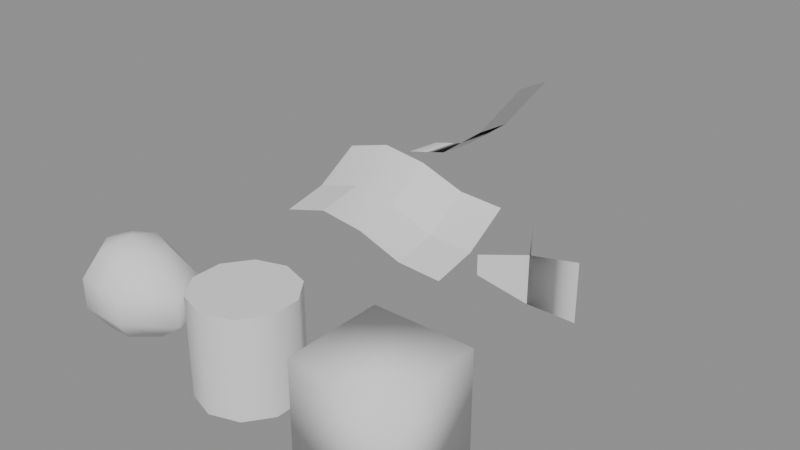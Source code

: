 # Source: normals.blend  (saved by Blender 5.1.30; exported with 4.5.12 LTS)
import bpy
from mathutils import Matrix  # noqa: F401  (used for matrix-valued properties, if any)

bpy.ops.wm.read_factory_settings(use_empty=True)
scene = bpy.context.scene
scene.name = 'Scene'

# ---- meshes
me_sphere = bpy.data.meshes.new('Sphere')
me_sphere.from_pydata([(0.0, 0.0, 1.0), (0.0, 0.5878, 0.809), (0.0, 0.9511, 0.309), (0.0, 0.9511, -0.309), (0.0, 0.5878, -0.809), (0.0, 0.0, -1.0), (0.5863, 0.3665, 0.809), (1.075, 0.593, 0.309), (1.075, 0.593, -0.309), (0.5863, 0.3665, -0.809), (0.7701, -0.1308, 0.809), (1.443, -0.2116, 0.309), (1.443, -0.2116, -0.309), (0.7701, -0.1308, -0.809), (0.2941, -0.5296, 0.809), (0.5148, -0.8569, 0.309), (0.5148, -0.8569, -0.309), (0.2941, -0.5296, -0.809), (-0.255, -0.5296, 0.809), (-0.4126, -0.8569, 0.309), (-0.4126, -0.8569, -0.309), (-0.255, -0.5296, -0.809), (-0.573, -0.1308, 0.809), (-0.9272, -0.2116, 0.309), (-0.9272, -0.2116, -0.309), (-0.573, -0.1308, -0.809), (-0.4595, 0.3665, 0.809), (-0.7436, 0.593, 0.309), (-0.7436, 0.593, -0.309), (-0.4595, 0.3665, -0.809)], [], [(5, 4, 9), (3, 2, 7, 8), (1, 0, 6), (4, 3, 8, 9), (2, 1, 6, 7), (9, 8, 12, 13), (7, 6, 10, 11), (5, 9, 13), (8, 7, 11, 12), (6, 0, 10), (13, 12, 16, 17), (11, 10, 14, 15), (5, 13, 17), (12, 11, 15, 16), (10, 0, 14), (17, 16, 20, 21), (15, 14, 18, 19), (5, 17, 21), (16, 15, 19, 20), (14, 0, 18), (21, 20, 24, 25), (19, 18, 22, 23), (5, 21, 25), (20, 19, 23, 24), (18, 0, 22), (25, 24, 28, 29), (23, 22, 26, 27), (5, 25, 29), (24, 23, 27, 28), (22, 0, 26), (29, 28, 3, 4), (27, 26, 1, 2), (5, 29, 4), (28, 27, 2, 3), (26, 0, 1)])
me_sphere.polygons.foreach_set('use_smooth', [True] * 35)
me_sphere.update()
me_cylinder = bpy.data.meshes.new('Cylinder')
me_cylinder.from_pydata([(0.0, 1.0, -1.0), (0.0, 1.0, 1.0), (0.5878, 0.809, -1.0), (0.5878, 0.809, 1.0), (0.9511, 0.309, -1.0), (0.9511, 0.309, 1.0), (0.9511, -0.309, -1.0), (0.9511, -0.309, 1.0), (0.5878, -0.809, -1.0), (0.5878, -0.809, 1.0), (0.0, -1.0, -1.0), (0.0, -1.0, 1.0), (-0.5878, -0.809, -1.0), (-0.5878, -0.809, 1.0), (-0.9511, -0.309, -1.0), (-0.9511, -0.309, 1.0), (-0.9511, 0.309, -1.0), (-0.9511, 0.309, 1.0), (-0.5878, 0.809, -1.0), (-0.5878, 0.809, 1.0)], [], [(0, 1, 3, 2), (2, 3, 5, 4), (4, 5, 7, 6), (6, 7, 9, 8), (8, 9, 11, 10), (10, 11, 13, 12), (12, 13, 15, 14), (14, 15, 17, 16), (3, 1, 19, 17, 15, 13, 11, 9, 7, 5), (16, 17, 19, 18), (18, 19, 1, 0), (0, 2, 4, 6, 8, 10, 12, 14, 16, 18)])
me_cylinder.polygons.foreach_set('use_smooth', [True] * 12)
_k = set([(0, 2), (0, 18), (1, 3), (1, 19), (2, 4), (3, 5), (4, 6), (5, 7), (6, 8), (7, 9), (8, 10), (9, 11), (10, 12), (11, 13), (12, 14), (13, 15), (14, 16), (15, 17), (16, 18), (17, 19)])
me_cylinder.attributes.new('sharp_edge', 'BOOLEAN', 'EDGE').data.foreach_set('value', [ (min(e.vertices), max(e.vertices)) in _k for e in me_cylinder.edges])
me_cylinder.update()
me_cube = bpy.data.meshes.new('Cube')
me_cube.from_pydata([(-1.0, -1.0, -1.0), (-1.0, -1.0, 1.0), (-1.0, 1.0, -1.0), (-1.0, 1.0, 1.0), (1.0, -1.0, -1.0), (1.0, -1.0, 1.0), (1.0, 1.0, -1.0), (1.0, 1.0, 1.0)], [], [(0, 1, 3, 2), (2, 3, 7, 6), (6, 7, 5, 4), (4, 5, 1, 0), (2, 6, 4, 0), (7, 3, 1, 5)])
me_cube.polygons.foreach_set('use_smooth', [True] * 6)
_k = set([(0, 2), (3, 7)])
me_cube.attributes.new('sharp_edge', 'BOOLEAN', 'EDGE').data.foreach_set('value', [ (min(e.vertices), max(e.vertices)) in _k for e in me_cube.edges])
me_cube.update()
me_mixed = bpy.data.meshes.new('Mixed')
me_mixed.from_pydata([(0.0, 0.0, 0.0), (1.0, 0.0, 0.2891), (2.0, 0.0, 0.1547), (3.0, 0.0, -0.2063), (4.0, 0.0, -0.265), (0.0, 1.0, 0.2), (1.0, 1.0, 0.4891), (2.0, 1.0, 0.3547), (3.0, 1.0, -0.00633), (4.0, 1.0, -0.06504), (0.0, 2.0, 0.8), (1.0, 2.0, 1.089), (2.0, 2.0, 0.9547), (3.0, 2.0, 0.5937), (4.0, 2.0, 0.535)], [], [(0, 1, 6, 5), (1, 2, 7, 6), (2, 3, 8, 7), (3, 4, 9, 8), (5, 6, 11, 10), (6, 7, 12, 11), (7, 8, 13, 12), (8, 9, 14, 13)])
me_mixed.polygons.foreach_set('use_smooth', [0, 1, 1, 0, 1, 1, 0, 1])
me_mixed.update()
me_fin = bpy.data.meshes.new('Fin')
me_fin.from_pydata([(0.0, 0.0, 0.0), (0.0, 0.0, 1.0), (1.0, 0.0, 0.0), (1.0, 0.0, 1.2), (-0.5, 0.866, 0.4), (-0.5, 0.866, 1.2), (-0.5, -0.866, 0.8), (-0.5, -0.866, 1.2)], [], [(0, 2, 3, 1), (0, 4, 5, 1), (0, 6, 7, 1)])
me_fin.polygons.foreach_set('use_smooth', [True] * 3)
_k = set([(2, 3)])
me_fin.attributes.new('sharp_edge', 'BOOLEAN', 'EDGE').data.foreach_set('value', [ (min(e.vertices), max(e.vertices)) in _k for e in me_fin.edges])
me_fin.update()
me_flipped = bpy.data.meshes.new('Flipped')
me_flipped.from_pydata([(0.0, 0.0, 0.0), (1.0, 0.0, 0.25), (2.0, 0.0, 1.0), (3.0, 0.0, 2.25), (0.0, 1.0, -0.1), (1.0, 1.0, 0.15), (2.0, 1.0, 0.9), (3.0, 1.0, 2.15)], [], [(0, 1, 5, 4), (5, 6, 2, 1), (2, 3, 7, 6)])
me_flipped.polygons.foreach_set('use_smooth', [True] * 3)
_k = set([(2, 3)])
me_flipped.attributes.new('sharp_edge', 'BOOLEAN', 'EDGE').data.foreach_set('value', [ (min(e.vertices), max(e.vertices)) in _k for e in me_flipped.edges])
me_flipped.update()

# ---- objects
ob_sphere = bpy.data.objects.new('Sphere', me_sphere)
ob_cylinder = bpy.data.objects.new('Cylinder', me_cylinder)
ob_cube = bpy.data.objects.new('Cube', me_cube)
ob_mixed = bpy.data.objects.new('Mixed', me_mixed)
ob_fin = bpy.data.objects.new('Fin', me_fin)
ob_flipped = bpy.data.objects.new('Flipped', me_flipped)

# ---- transforms, parenting, visibility, modifiers, constraints
ob_sphere.location = (0.0, 0.0, 0.0)
ob_cylinder.location = (3.0, 0.0, 0.0)
ob_cube.location = (6.0, 0.0, 0.0)
ob_mixed.location = (0.0, 4.0, 0.0)
ob_fin.location = (6.0, 4.0, 0.0)
ob_flipped.location = (0.0, 8.0, 0.0)

# ---- collection membership
scene.collection.objects.link(ob_sphere)
scene.collection.objects.link(ob_cylinder)
scene.collection.objects.link(ob_cube)
scene.collection.objects.link(ob_mixed)
scene.collection.objects.link(ob_fin)
scene.collection.objects.link(ob_flipped)

# ---- scene / render settings (as saved in the file)
scene.frame_start = 1; scene.frame_end = 250; scene.frame_set(1)
scene.render.engine = 'BLENDER_EEVEE_NEXT'
scene.render.bake_bias = 0.0
scene.render.bake_samples = 0
scene.cycles.sampling_pattern = 'TABULATED_SOBOL'
scene.eevee.use_volume_custom_range = False
bpy.context.view_layer.update()

# ---- added for rendering (the .blend has no active camera and no usable light): camera, sun + grey world if the file has none
cam_auto = bpy.data.cameras.new('AutoCamera')
cam_auto.lens = 50.0
cam_auto.sensor_width = 36.0
cam_auto.clip_end = 1000.0
ob_auto_camera = bpy.data.objects.new('AutoCamera', cam_auto)
scene.collection.objects.link(ob_auto_camera)
ob_auto_camera.location = (15.22, -10.6203, 10.3719)
ob_auto_camera.rotation_euler = (1.09748, -7.21219e-08, 0.694738)
scene.camera = ob_auto_camera
light_auto_sun = bpy.data.lights.new('AutoSun', 'SUN')
light_auto_sun.energy = 3.0
light_auto_sun.angle = 0.0523599
ob_auto_sun = bpy.data.objects.new('AutoSun', light_auto_sun)
scene.collection.objects.link(ob_auto_sun)
ob_auto_sun.rotation_euler = (0.872665, 0.174533, 0.523599)
if scene.world is None:
    world_auto = bpy.data.worlds.new('AutoWorld')
    world_auto.color = (0.3, 0.3, 0.3)
    scene.world = world_auto
bpy.context.view_layer.update()
